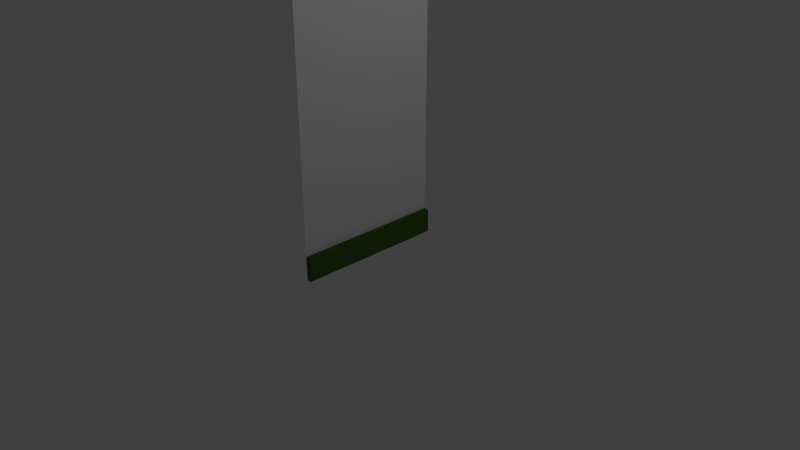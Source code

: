 # Source: MuroNew.blend  (saved by Blender 2.78.0; exported with 4.5.12 LTS)
import bpy
from mathutils import Matrix  # noqa: F401  (used for matrix-valued properties, if any)

bpy.ops.wm.read_factory_settings(use_empty=True)
scene = bpy.context.scene
scene.name = 'Scene'

# ---- collections
col_collection_1 = bpy.data.collections.new('Collection 1'); scene.collection.children.link(col_collection_1)

# ---- materials (node trees are filled in below, after node groups)
mat_material_001 = bpy.data.materials.new('Material.001')
mat_material_001.alpha_threshold = 0.0
mat_material_001.use_transparent_shadow = False
mat_material_001.roughness = 0.5
mat_material_001.specular_intensity = 0.0
mat_material_002 = bpy.data.materials.new('Material.002')
mat_material_002.alpha_threshold = 0.0
mat_material_002.use_transparent_shadow = False
mat_material_002.diffuse_color = (0.05025, 0.1329, 0.01913, 1.0)
mat_material_002.roughness = 0.5
mat_material_002.specular_intensity = 0.0

# ---- material node trees

# ---- world
world_world = bpy.data.worlds.new('World'); scene.world = world_world
world_world.color = (0.05088, 0.05088, 0.05088)
world_world.use_sun_shadow = False
world_world.sun_shadow_jitter_overblur = 0.0
world_world.cycles.sampling_method = 'MANUAL'

# ---- cameras
cam_camera = bpy.data.cameras.new('Camera')
cam_camera.clip_end = 100.0
cam_camera.lens = 35.0
cam_camera.sensor_width = 32.0
cam_camera.sensor_height = 18.0
cam_camera.ortho_scale = 7.314
cam_camera.dof.focus_distance = 0.0
cam_camera.dof.aperture_fstop = 128.0

# ---- lights
light_lamp = bpy.data.lights.new('Lamp', 'POINT')
light_lamp.transmission_factor = 0.0
light_lamp.cutoff_distance = 30.0
light_lamp.energy = 100.0
light_lamp.shadow_buffer_clip_start = 1.001
light_lamp.shadow_soft_size = 0.1
light_lamp.shadow_maximum_resolution = 0.006
light_lamp.use_absolute_resolution = True

# ---- meshes
me_plane = bpy.data.meshes.new('Plane')
me_plane.from_pydata([(-7.55e-08, -1.0, 5.405), (7.55e-08, -1.0, 0.005336), (-7.55e-08, 1.0, 5.405), (7.55e-08, 1.0, 0.005336), (6.656e-08, -1.0, 0.3249), (6.656e-08, 1.0, 0.3249), (0.06495, -1.0, 0.3249), (0.06495, -1.0, 0.005336), (0.06495, 1.0, 0.005336), (0.06495, 1.0, 0.3249)], [], [(1, 3, 8, 7), (0, 4, 5, 2), (6, 7, 8, 9), (3, 5, 9, 8), (4, 1, 7, 6), (5, 4, 6, 9), (5, 3, 1, 4)])
me_plane.polygons.foreach_set('material_index', [0, 0, 1, 1, 1, 1, 0])
_uv = me_plane.uv_layers.new(name='UVMap')
_uv.uv.foreach_set('vector', [0.0, 0.0, 1.0, 0.0, 1.0, 1.0, 0.0, 1.0, 0.0, 0.0, 1.0, 0.0, 1.0, 1.0, 0.0, 1.0, 0.0, 0.0, 1.0, 0.0, 1.0, 1.0, 0.0, 1.0, 0.0, 0.0, 1.0, 0.0, 1.0, 1.0, 0.0, 1.0, 0.0, 0.0, 1.0, 0.0, 1.0, 1.0, 0.0, 1.0, 0.0, 0.0, 1.0, 0.0, 1.0, 1.0, 0.0, 1.0, 0.0, 0.0, 1.0, 0.0, 1.0, 1.0, 0.0, 1.0])
me_plane.materials.append(mat_material_001)
me_plane.materials.append(mat_material_002)
me_plane.use_remesh_preserve_volume = False
me_plane.use_remesh_preserve_attributes = False
me_plane.use_mirror_vertex_groups = False
me_plane.update()

# ---- objects
ob_plane = bpy.data.objects.new('Plane', me_plane)
ob_lamp = bpy.data.objects.new('Lamp', light_lamp)
ob_camera = bpy.data.objects.new('Camera', cam_camera)

# ---- transforms, parenting, visibility, modifiers, constraints
ob_plane.location = (0.0, 0.0, 0.0)
ob_plane.lineart.crease_threshold = 0.0
ob_lamp.location = (4.076, 1.005, 5.904)
ob_lamp.rotation_euler = (0.6503, 0.05522, 1.866)
ob_lamp.lock_rotations_4d = False
ob_lamp.empty_display_type = 'ARROWS'
ob_lamp.color = (0.0, 0.0, 0.0, 0.0)
ob_lamp.lineart.crease_threshold = 0.0
ob_camera.location = (7.481, -6.508, 5.344)
ob_camera.rotation_euler = (1.109, 0.0, 0.8149)
ob_camera.lock_rotations_4d = False
ob_camera.empty_display_type = 'ARROWS'
ob_camera.color = (0.0, 0.0, 0.0, 0.0)
ob_camera.display_type = 'WIRE'
ob_camera.lineart.crease_threshold = 0.0

# ---- collection membership
col_collection_1.objects.link(ob_plane)
col_collection_1.objects.link(ob_lamp)
col_collection_1.objects.link(ob_camera)

# ---- scene / render settings (as saved in the file)
scene.camera = ob_camera
scene.frame_start = 1; scene.frame_end = 250; scene.frame_set(1)
scene.render.engine = 'BLENDER_EEVEE_NEXT'
scene.render.resolution_percentage = 50
scene.render.dither_intensity = 0.0
scene.cycles.use_denoising = False
scene.cycles.samples = 128
scene.cycles.sampling_pattern = 'TABULATED_SOBOL'
scene.cycles.light_sampling_threshold = 0.0
scene.cycles.use_adaptive_sampling = False
scene.cycles.use_light_tree = False
scene.cycles.blur_glossy = 0.0
scene.cycles.sample_clamp_indirect = 0.0
scene.view_settings.view_transform = 'Standard'
bpy.context.view_layer.update()
